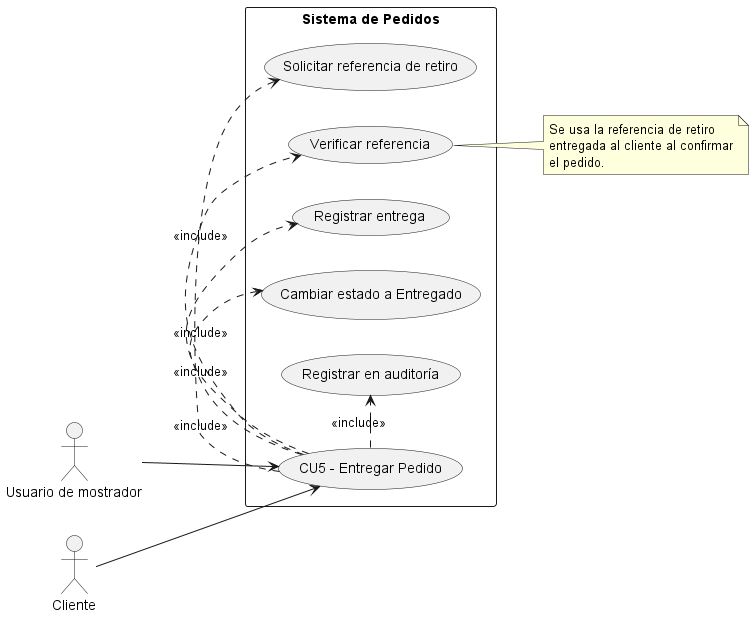

The diagram above was rendered by PlantUML. Its source (embedded in the PNG):
@startuml
left to right direction
skinparam packageStyle rectangle

actor "Usuario de mostrador" as Usuario
actor "Cliente" as Cliente

rectangle "Sistema de Pedidos" {
  usecase "CU5 - Entregar Pedido" as UC5
  usecase "Solicitar referencia de retiro" as UC5a
  usecase "Verificar referencia" as UC5b
  usecase "Registrar entrega" as UC5c
  usecase "Cambiar estado a Entregado" as UC5d
  usecase "Registrar en auditoría" as UC5e
}

Usuario --> UC5
Cliente --> UC5
UC5 .> UC5a : <<include>>
UC5 .> UC5b : <<include>>
UC5 .> UC5c : <<include>>
UC5 .> UC5d : <<include>>
UC5 .> UC5e : <<include>>

note right of UC5b
  Se usa la referencia de retiro
  entregada al cliente al confirmar
  el pedido.
end note
@enduml